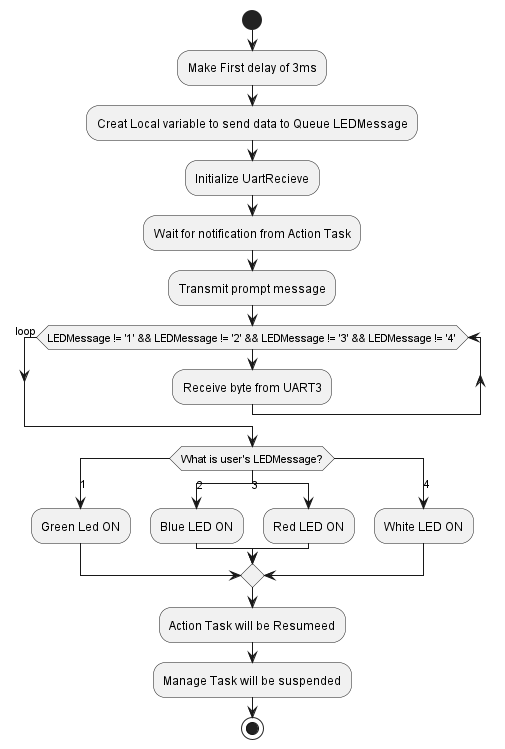

The diagram above was rendered by PlantUML. Its source (embedded in the PNG):
@startuml inline_umlgraph_13.png
  start
  :Make First delay of 3ms;
  :Creat Local variable to send data to Queue LEDMessage;
  :Initialize UartRecieve;
  :Wait for notification from Action Task;
  :Transmit prompt message;
   while (LEDMessage != '1' && LEDMessage != '2' && LEDMessage != '3' && LEDMessage != '4')
  :Receive byte from UART3;
  endwhile (loop)
  switch (What is user's LEDMessage?)
  case (1)
  :Green Led ON;
  case (2)
  :Blue LED ON;
    case (3)
  :Red LED ON;
  case (4)
  :White LED ON;
  endswitch
  :Action Task will be Resumeed;
  :Manage Task will be suspended;
  stop
@enduml